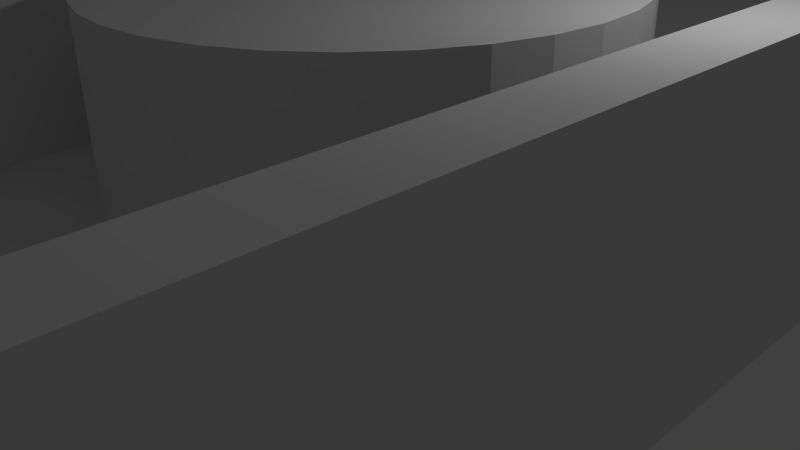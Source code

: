 # Source: rod_stand_v3.blend  (saved by Blender 2.65.0; exported with 4.5.12 LTS)
import bpy
from mathutils import Matrix  # noqa: F401  (used for matrix-valued properties, if any)

bpy.ops.wm.read_factory_settings(use_empty=True)
scene = bpy.context.scene
scene.name = 'Scene'

# ---- collections
col_collection_1 = bpy.data.collections.new('Collection 1'); scene.collection.children.link(col_collection_1)

# ---- world
world_world = bpy.data.worlds.new('World'); scene.world = world_world
world_world.color = (0.05088, 0.05088, 0.05088)
world_world.use_sun_shadow = False
world_world.sun_shadow_jitter_overblur = 0.0
world_world.cycles.sampling_method = 'MANUAL'
world_world.cycles.sample_map_resolution = 256

# ---- cameras
cam_camera = bpy.data.cameras.new('Camera')
cam_camera.clip_end = 100.0
cam_camera.lens = 35.0
cam_camera.sensor_width = 32.0
cam_camera.sensor_height = 18.0
cam_camera.ortho_scale = 7.314
cam_camera.dof.focus_distance = 0.0
cam_camera.dof.aperture_fstop = 128.0

# ---- lights
light_lamp = bpy.data.lights.new('Lamp', 'POINT')
light_lamp.transmission_factor = 0.0
light_lamp.cutoff_distance = 30.0
light_lamp.energy = 100.0
light_lamp.shadow_buffer_clip_start = 1.001
light_lamp.shadow_soft_size = 0.1
light_lamp.shadow_maximum_resolution = 0.006
light_lamp.use_absolute_resolution = True
light_lamp.cycles.use_multiple_importance_sampling = False

# ---- meshes
me_cube_001 = bpy.data.meshes.new('Cube.001')
me_cube_001.from_pydata([(-1.0, -1.0, -1.0), (-1.0, -1.0, 1.0), (-1.0, 1.0, 1.0), (-1.0, 1.0, -1.0), (1.0, -1.0, -1.0), (1.0, -1.0, 1.0), (-0.8333, -0.9, 1.0), (-0.8333, 0.9, 1.0), (1.0, 1.0, 1.0), (1.0, 1.0, -1.0), (-0.2222, 3.862e-08, -1.0), (-0.218, 0.007804, -1.0), (-0.218, -0.007804, -1.0), (-0.2053, 0.01531, -1.0), (-0.2053, -0.01531, -1.0), (-0.1848, -0.02222, -1.0), (-0.1571, -0.02828, -1.0), (-0.1235, -0.03326, -1.0), (-0.08504, -0.03696, -1.0), (-0.04335, -0.03923, -1.0), (-7.241e-08, -0.04, -1.0), (0.04335, -0.03923, -1.0), (0.08504, -0.03696, -1.0), (0.1235, -0.03326, -1.0), (0.1571, -0.02828, -1.0), (0.1848, -0.02222, -1.0), (0.2053, -0.01531, -1.0), (0.218, -0.007804, -1.0), (-0.1848, 0.02222, -1.0), (0.2222, 3.02e-09, -1.0), (0.218, 0.007804, -1.0), (0.2053, 0.01531, -1.0), (0.1848, 0.02222, -1.0), (0.1571, 0.02828, -1.0), (0.1235, 0.03326, -1.0), (0.08504, 0.03696, -1.0), (0.04335, 0.03923, -1.0), (0.0, 0.04, -1.0), (-0.04335, 0.03923, -1.0), (-0.08504, 0.03696, -1.0), (-0.1235, 0.03326, -1.0), (-0.1571, 0.02828, -1.0), (0.8333, -0.9, 1.0), (-0.8333, -0.9, -0.4286), (-0.8333, 0.9, -0.4286), (0.8333, 0.9, 1.0), (0.8333, -0.9, -0.4286), (-0.7, 1.217e-07, -0.4286), (0.8333, 0.9, -0.4286), (-2.281e-07, -0.126, -0.4286), (-0.1366, -0.1236, -0.4286), (-0.6865, 0.02458, -0.4286), (-0.6865, -0.02458, -0.4286), (-0.582, 0.07, -0.4286), (-0.6467, 0.04822, -0.4286), (0.7, 9.513e-09, -0.4286), (-0.2679, -0.1164, -0.4286), (0.1366, -0.1236, -0.4286), (-2.281e-07, -0.126, 1.0), (-0.1366, -0.1236, 1.0), (-0.7, 1.217e-07, 1.0), (-0.6865, 0.02458, 1.0), (-0.6467, -0.04822, -0.4286), (-0.6865, -0.02458, 1.0), (-0.495, 0.0891, -0.4286), (-0.6467, 0.04822, 1.0), (-0.582, 0.07, 1.0), (0.6865, -0.02458, -0.4286), (0.6865, 0.02458, -0.4286), (-0.3889, -0.1048, -0.4286), (-0.2679, -0.1164, 1.0), (0.2679, -0.1164, -0.4286), (0.1366, -0.1236, 1.0), (-0.2167, 0.008569, 1.0), (-0.2053, 0.01531, 1.0), (-0.1848, 0.02222, 1.0), (-0.174, 0.02458, 1.0), (-0.582, -0.07, -0.4286), (-0.6467, -0.04822, 1.0), (-0.2222, 8.339e-08, 1.0), (-0.2222, 3.862e-08, 1.0), (-0.2032, -0.01601, 1.0), (-0.2053, -0.01531, 1.0), (-0.218, -0.007804, 1.0), (-0.3889, 0.1048, -0.4286), (-0.495, 0.0891, 1.0), (0.582, 0.07, 1.0), (0.6467, -0.04822, -0.4286), (0.7, 9.513e-09, 1.0), (0.6865, -0.02458, 1.0), (0.6467, 0.04822, -0.4286), (0.6865, 0.02458, 1.0), (-0.495, -0.0891, -0.4286), (-0.3889, -0.1048, 1.0), (0.2679, -0.1164, 1.0), (0.3889, -0.1048, -0.4286), (-0.1068, 0.03486, 1.0), (-0.08504, 0.03696, 1.0), (0.04335, 0.03923, 1.0), (0.06699, 0.03794, 1.0), (0.6467, 0.04822, 1.0), (0.0, 0.04, 1.0), (-0.04335, 0.03923, 1.0), (-0.1571, 0.02828, 1.0), (-0.1235, 0.03326, 1.0), (-0.218, 0.007804, 1.0), (-0.582, -0.07, 1.0), (-0.174, -0.02458, 1.0), (-0.1571, -0.02828, 1.0), (-0.067, -0.03794, 1.0), (-0.08504, -0.03696, 1.0), (-0.1235, -0.03326, 1.0), (-0.1848, -0.02222, 1.0), (-0.2679, 0.1164, -0.4286), (-0.3889, 0.1048, 1.0), (0.495, 0.0891, 1.0), (0.582, -0.07, -0.4286), (0.6467, -0.04822, 1.0), (0.2167, -0.008569, 1.0), (0.2053, -0.01531, 1.0), (0.1848, -0.02222, 1.0), (0.174, -0.02458, 1.0), (0.582, 0.07, -0.4286), (0.2222, 4.779e-08, 1.0), (0.218, 0.007804, 1.0), (0.2032, 0.01601, 1.0), (0.2053, 0.01531, 1.0), (-0.495, -0.0891, 1.0), (0.3889, -0.1048, 1.0), (0.495, -0.0891, -0.4286), (0.174, 0.02458, 1.0), (0.1571, 0.02828, 1.0), (0.08504, 0.03696, 1.0), (0.1235, 0.03326, 1.0), (0.1068, -0.03486, 1.0), (0.08504, -0.03696, 1.0), (-0.04335, -0.03923, 1.0), (-7.241e-08, -0.04, 1.0), (0.04335, -0.03923, 1.0), (-0.1366, 0.1236, -0.4286), (-0.2679, 0.1164, 1.0), (0.3889, 0.1048, 1.0), (0.495, 0.0891, -0.4286), (0.582, -0.07, 1.0), (0.1571, -0.02828, 1.0), (0.1235, -0.03326, 1.0), (0.218, -0.007804, 1.0), (0.2222, 3.02e-09, 1.0), (0.1848, 0.02222, 1.0), (0.495, -0.0891, 1.0), (0.0, 0.126, -0.4286), (-0.1366, 0.1236, 1.0), (0.2679, 0.1164, 1.0), (0.3889, 0.1048, -0.4286), (0.1366, 0.1236, -0.4286), (0.0, 0.126, 1.0), (0.1366, 0.1236, 1.0), (0.2679, 0.1164, -0.4286)], [], [(0, 1, 2, 3), (8, 9, 3, 2), (9, 8, 5, 4), (1, 0, 4, 5), (9, 41, 28), (9, 40, 41), (9, 39, 40), (9, 38, 39), (9, 37, 38), (9, 36, 37), (9, 35, 36), (9, 34, 35), (9, 33, 34), (9, 32, 33), (9, 31, 32), (9, 30, 31), (9, 29, 30), (9, 4, 27, 29), (28, 13, 9), (4, 26, 27), (4, 25, 26), (4, 24, 25), (4, 23, 24), (4, 22, 23), (4, 21, 22), (4, 20, 21), (4, 19, 20), (4, 18, 19), (4, 17, 18), (4, 16, 17), (4, 15, 16), (4, 14, 15), (4, 0, 12, 14), (11, 3, 9, 13), (0, 3, 10, 12), (11, 10, 3), (42, 5, 8, 45), (7, 45, 8, 2), (6, 7, 2, 1), (6, 1, 5, 42), (43, 44, 7, 6), (45, 7, 44, 48), (42, 45, 48, 46), (46, 43, 6, 42), (46, 129, 95), (46, 116, 129), (46, 87, 116), (46, 67, 87), (46, 55, 67), (46, 48, 55), (48, 68, 55), (48, 90, 68), (48, 122, 90), (48, 142, 122), (48, 153, 142), (48, 157, 153), (48, 154, 157), (48, 150, 154), (48, 139, 150), (48, 113, 139), (48, 84, 113), (48, 64, 84), (48, 53, 64), (44, 54, 53, 48), (95, 71, 46), (44, 51, 54), (44, 47, 51), (44, 43, 47), (43, 52, 47), (43, 62, 52), (43, 77, 62), (43, 92, 77), (43, 69, 92), (43, 56, 69), (71, 57, 46), (43, 50, 56), (43, 46, 49, 50), (57, 49, 46), (156, 154, 150, 155), (152, 157, 154, 156), (141, 153, 157, 152), (115, 142, 153, 141), (86, 122, 142, 115), (100, 90, 122, 86), (91, 68, 90, 100), (88, 55, 68, 91), (89, 67, 55, 88), (117, 87, 67, 89), (143, 116, 87, 117), (149, 129, 116, 143), (128, 95, 129, 149), (94, 71, 95, 128), (72, 57, 71, 94), (58, 49, 57, 72), (59, 50, 49, 58), (70, 56, 50, 59), (93, 69, 56, 70), (127, 92, 69, 93), (106, 77, 92, 127), (78, 62, 77, 106), (63, 52, 62, 78), (60, 47, 52, 63), (61, 51, 47, 60), (65, 54, 51, 61), (66, 53, 54, 65), (85, 64, 53, 66), (114, 84, 64, 85), (140, 113, 84, 114), (156, 155, 151), (156, 151, 140), (156, 140, 152), (140, 114, 152), (114, 141, 152), (114, 85, 141), (85, 115, 141), (85, 66, 115), (66, 86, 115), (66, 65, 86), (65, 100, 86), (65, 102, 101), (65, 97, 102), (101, 100, 65), (101, 98, 100), (98, 99, 100), (65, 61, 96, 97), (100, 132, 133), (133, 131, 100), (100, 99, 132), (130, 91, 100, 131), (61, 103, 104), (104, 96, 61), (61, 76, 103), (91, 130, 148), (148, 125, 91), (61, 74, 75), (75, 76, 61), (61, 60, 73, 74), (91, 126, 124), (91, 125, 126), (123, 88, 91, 124), (60, 105, 73), (60, 79, 105), (88, 147, 146), (88, 123, 147), (146, 118, 88), (63, 83, 80), (63, 82, 83), (63, 81, 82), (79, 60, 63, 80), (89, 119, 120), (120, 121, 89), (89, 88, 118, 119), (63, 107, 112), (112, 81, 63), (89, 144, 145), (145, 134, 89), (89, 121, 144), (78, 110, 111), (111, 108, 78), (78, 109, 110), (107, 63, 78, 108), (117, 138, 137), (117, 135, 138), (137, 78, 117), (137, 136, 78), (136, 109, 78), (117, 89, 134, 135), (78, 106, 117), (106, 143, 117), (106, 127, 143), (127, 149, 143), (127, 93, 149), (93, 128, 149), (93, 70, 128), (70, 94, 128), (70, 59, 94), (59, 72, 94), (59, 58, 72), (139, 151, 155, 150), (151, 139, 113, 140), (36, 98, 101, 37), (35, 132, 99, 98), (98, 36, 35), (34, 133, 132, 35), (33, 131, 133, 34), (32, 148, 130, 131), (131, 33, 32), (31, 126, 125, 148), (148, 32, 31), (30, 124, 126, 31), (29, 147, 123, 124), (124, 30, 29), (27, 146, 147, 29), (26, 118, 146, 27), (26, 119, 118), (25, 120, 119, 26), (24, 121, 120, 25), (24, 144, 121), (23, 145, 144, 24), (22, 134, 145, 23), (22, 135, 134), (21, 138, 135, 22), (20, 137, 138, 21), (19, 136, 137, 20), (18, 110, 109, 136), (136, 19, 18), (17, 111, 110, 18), (16, 108, 111, 17), (15, 112, 107, 108), (108, 16, 15), (14, 82, 81, 112), (112, 15, 14), (12, 83, 82, 14), (10, 80, 83, 12), (11, 79, 80, 10), (11, 105, 79), (13, 73, 105, 11), (13, 74, 73), (28, 75, 74, 13), (41, 76, 75, 28), (41, 103, 76), (40, 104, 103, 41), (39, 96, 104, 40), (39, 97, 96), (102, 38, 37, 101), (38, 102, 97, 39)])
me_cube_001.use_remesh_preserve_volume = False
me_cube_001.use_remesh_preserve_attributes = False
me_cube_001.use_mirror_vertex_groups = False
me_cube_001.update()

# ---- objects
ob_cube = bpy.data.objects.new('Cube', me_cube_001)
ob_lamp = bpy.data.objects.new('Lamp', light_lamp)
ob_camera = bpy.data.objects.new('Camera', cam_camera)

# ---- transforms, parenting, visibility, modifiers, constraints
ob_cube.location = (0.0, 0.0, 1.75)
ob_cube.scale = (4.5, 25.0, 1.75)
ob_cube.lineart.crease_threshold = 0.0
ob_lamp.location = (4.076, 1.005, 5.904)
ob_lamp.rotation_euler = (0.6503, 0.05522, 1.866)
ob_lamp.lock_rotations_4d = False
ob_lamp.empty_display_type = 'ARROWS'
ob_lamp.color = (0.0, 0.0, 0.0, 0.0)
ob_lamp.lineart.crease_threshold = 0.0
ob_camera.location = (7.481, -6.508, 5.344)
ob_camera.rotation_euler = (1.109, 0.01082, 0.8149)
ob_camera.lock_rotations_4d = False
ob_camera.empty_display_type = 'ARROWS'
ob_camera.color = (0.0, 0.0, 0.0, 0.0)
ob_camera.display_type = 'WIRE'
ob_camera.lineart.crease_threshold = 0.0

# ---- collection membership
col_collection_1.objects.link(ob_cube)
col_collection_1.objects.link(ob_lamp)
col_collection_1.objects.link(ob_camera)

# ---- scene / render settings (as saved in the file)
scene.camera = ob_camera
scene.frame_start = 1; scene.frame_end = 250; scene.frame_set(0)
scene.render.engine = 'BLENDER_EEVEE_NEXT'
scene.render.image_settings.color_mode = 'RGB'
scene.render.image_settings.compression = 90
scene.render.resolution_percentage = 50
scene.render.dither_intensity = 0.0
scene.render.bake_margin = 2
scene.render.bake_bias = 0.0
scene.cycles.use_denoising = False
scene.cycles.samples = 10
scene.cycles.sampling_pattern = 'TABULATED_SOBOL'
scene.cycles.light_sampling_threshold = 0.0
scene.cycles.use_adaptive_sampling = False
scene.cycles.use_light_tree = False
scene.cycles.blur_glossy = 0.0
scene.cycles.volume_bounces = 1
scene.cycles.pixel_filter_type = 'GAUSSIAN'
scene.cycles.sample_clamp_indirect = 0.0
scene.view_settings.view_transform = 'Standard'
bpy.context.view_layer.update()
